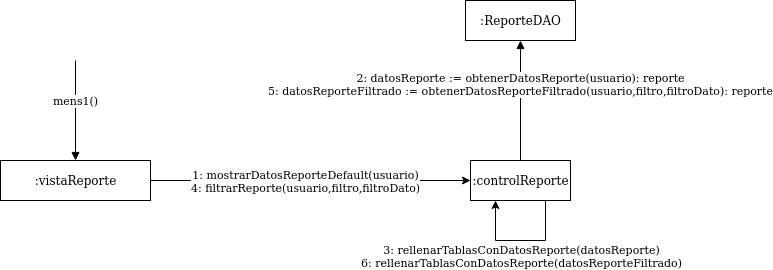

The diagram above was exported from draw.io. Its source (the exported page's mxGraphModel, read from the mxfile embedded in the PNG):
<mxGraphModel dx="568" dy="1624" grid="1" gridSize="10" guides="1" tooltips="1" connect="1" arrows="1" fold="1" page="1" pageScale="1" pageWidth="827" pageHeight="1169" math="0" shadow="0">
  <root>
    <mxCell id="0" />
    <mxCell id="1" parent="0" />
    <mxCell id="6-PHeCmUwlGIgTH7H4L2-6" style="edgeStyle=orthogonalEdgeStyle;rounded=0;orthogonalLoop=1;jettySize=auto;html=1;exitX=1;exitY=0.5;exitDx=0;exitDy=0;entryX=0;entryY=0.5;entryDx=0;entryDy=0;" parent="1" source="6-PHeCmUwlGIgTH7H4L2-1" target="6-PHeCmUwlGIgTH7H4L2-2" edge="1">
      <mxGeometry relative="1" as="geometry">
        <mxPoint x="240" y="59" as="sourcePoint" />
        <mxPoint x="550" y="59" as="targetPoint" />
      </mxGeometry>
    </mxCell>
    <mxCell id="6-PHeCmUwlGIgTH7H4L2-7" value="&lt;div&gt;1: mostrarDatosReporteDefault(usuario)&lt;/div&gt;&lt;div&gt;4: filtrarReporte(usuario,filtro,filtroDato)&lt;br&gt;&lt;/div&gt;" style="edgeLabel;html=1;align=center;verticalAlign=middle;resizable=0;points=[];" parent="6-PHeCmUwlGIgTH7H4L2-6" vertex="1" connectable="0">
      <mxGeometry x="-0.0903" relative="1" as="geometry">
        <mxPoint x="8.86" as="offset" />
      </mxGeometry>
    </mxCell>
    <mxCell id="6-PHeCmUwlGIgTH7H4L2-1" value=":vistaReporte" style="html=1;" parent="1" vertex="1">
      <mxGeometry x="80" y="40" width="150" height="40" as="geometry" />
    </mxCell>
    <mxCell id="6-PHeCmUwlGIgTH7H4L2-2" value=":controlReporte" style="html=1;" parent="1" vertex="1">
      <mxGeometry x="550" y="40" width="100" height="40" as="geometry" />
    </mxCell>
    <mxCell id="6-PHeCmUwlGIgTH7H4L2-3" value="mens1()" style="html=1;verticalAlign=bottom;endArrow=block;entryX=0.5;entryY=0;entryDx=0;entryDy=0;" parent="1" target="6-PHeCmUwlGIgTH7H4L2-1" edge="1">
      <mxGeometry width="80" relative="1" as="geometry">
        <mxPoint x="155" y="-60" as="sourcePoint" />
        <mxPoint x="500" y="130" as="targetPoint" />
      </mxGeometry>
    </mxCell>
    <mxCell id="6-PHeCmUwlGIgTH7H4L2-39" style="edgeStyle=orthogonalEdgeStyle;rounded=0;orthogonalLoop=1;jettySize=auto;html=1;entryX=0.25;entryY=1;entryDx=0;entryDy=0;exitX=0.75;exitY=1;exitDx=0;exitDy=0;" parent="1" source="6-PHeCmUwlGIgTH7H4L2-2" target="6-PHeCmUwlGIgTH7H4L2-2" edge="1">
      <mxGeometry relative="1" as="geometry">
        <Array as="points">
          <mxPoint x="625" y="120" />
          <mxPoint x="575" y="120" />
        </Array>
      </mxGeometry>
    </mxCell>
    <mxCell id="6-PHeCmUwlGIgTH7H4L2-52" value="&lt;div&gt;3: rellenarTablasConDatosReporte(datosReporte)&lt;/div&gt;&lt;div&gt;6: rellenarTablasConDatosReporte(datosReporteFiltrado)&lt;br&gt;&lt;/div&gt;" style="edgeLabel;html=1;align=center;verticalAlign=middle;resizable=0;points=[];" parent="1" vertex="1" connectable="0">
      <mxGeometry x="600.0041176470593" y="140.00000000000026" as="geometry">
        <mxPoint y="-5" as="offset" />
      </mxGeometry>
    </mxCell>
    <mxCell id="6-PHeCmUwlGIgTH7H4L2-64" value=":ReporteDAO" style="html=1;" parent="1" vertex="1">
      <mxGeometry x="545" y="-120" width="110" height="40" as="geometry" />
    </mxCell>
    <mxCell id="6-PHeCmUwlGIgTH7H4L2-65" value="&lt;div&gt;2: datosReporte := obtenerDatosReporte(usuario): reporte&lt;/div&gt;&lt;div&gt;5: datosReporteFiltrado := obtenerDatosReporteFiltrado(usuario,filtro,filtroDato): reporte&lt;br&gt;&lt;/div&gt;" style="html=1;verticalAlign=bottom;endArrow=block;entryX=0.5;entryY=1;entryDx=0;entryDy=0;exitX=0.5;exitY=0;exitDx=0;exitDy=0;" parent="1" source="6-PHeCmUwlGIgTH7H4L2-2" target="6-PHeCmUwlGIgTH7H4L2-64" edge="1">
      <mxGeometry width="80" relative="1" as="geometry">
        <mxPoint x="660" y="69.99999999999977" as="sourcePoint" />
        <mxPoint x="1200" y="69.99999999999977" as="targetPoint" />
        <Array as="points" />
      </mxGeometry>
    </mxCell>
  </root>
</mxGraphModel>